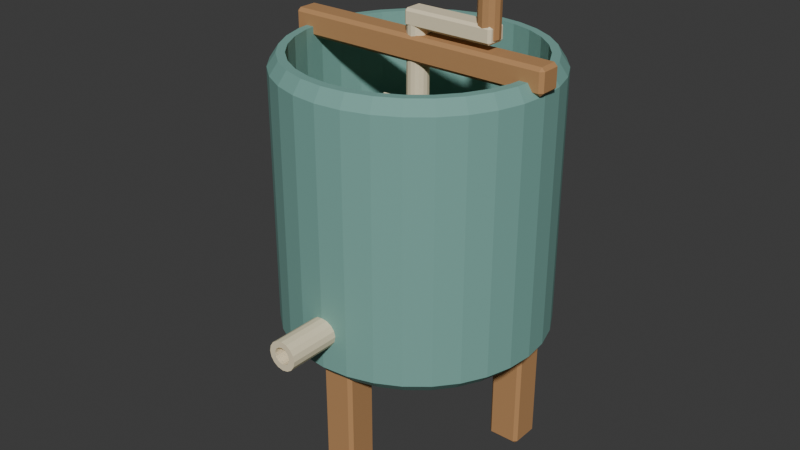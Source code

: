 # Source: source.blend  (saved by Blender 4.3.34; exported with 4.5.12 LTS)
import bpy
from mathutils import Matrix  # noqa: F401  (used for matrix-valued properties, if any)

bpy.ops.wm.read_factory_settings(use_empty=True)
scene = bpy.context.scene
scene.name = 'Scene'

# ---- collections
col_collection = bpy.data.collections.new('Collection'); scene.collection.children.link(col_collection)

# ---- materials (node trees are filled in below, after node groups)
mat_teal = bpy.data.materials.new('teal')
mat_teal.diffuse_color = (0.19, 0.4, 0.35, 1.0)
mat_sand = bpy.data.materials.new('sand')
mat_sand.diffuse_color = (0.86, 0.75, 0.52, 1.0)
mat_honey = bpy.data.materials.new('honey')
mat_honey.diffuse_color = (0.48, 0.255, 0.105, 1.0)

# ---- material node trees
mat_teal.use_nodes = True; mat_teal.node_tree.nodes.clear()
_N = mat_teal.node_tree.nodes; _L = mat_teal.node_tree.links
n0 = _N.new('ShaderNodeBsdfPrincipled'); n0.name = 'Principled BSDF'; n0.location = (10, 300)
n0.inputs[0].default_value = (0.19, 0.4, 0.35, 1.0)
n0.inputs[2].default_value = 0.83
n1 = _N.new('ShaderNodeOutputMaterial'); n1.name = 'Material Output'; n1.location = (300, 300)
_L.new(n0.outputs[0], n1.inputs[0])
n1.is_active_output = True
mat_sand.use_nodes = True; mat_sand.node_tree.nodes.clear()
_N = mat_sand.node_tree.nodes; _L = mat_sand.node_tree.links
n0 = _N.new('ShaderNodeBsdfPrincipled'); n0.name = 'Principled BSDF'; n0.location = (10, 300)
n0.inputs[0].default_value = (0.86, 0.75, 0.52, 1.0)
n0.inputs[2].default_value = 0.83
n1 = _N.new('ShaderNodeOutputMaterial'); n1.name = 'Material Output'; n1.location = (300, 300)
_L.new(n0.outputs[0], n1.inputs[0])
n1.is_active_output = True
mat_honey.use_nodes = True; mat_honey.node_tree.nodes.clear()
_N = mat_honey.node_tree.nodes; _L = mat_honey.node_tree.links
n0 = _N.new('ShaderNodeBsdfPrincipled'); n0.name = 'Principled BSDF'; n0.location = (10, 300)
n0.inputs[0].default_value = (0.48, 0.255, 0.105, 1.0)
n0.inputs[2].default_value = 0.83
n1 = _N.new('ShaderNodeOutputMaterial'); n1.name = 'Material Output'; n1.location = (300, 300)
_L.new(n0.outputs[0], n1.inputs[0])
n1.is_active_output = True

# ---- world
world_world = bpy.data.worlds.new('World'); scene.world = world_world
world_world.use_nodes = True; world_world.node_tree.nodes.clear()
_N = world_world.node_tree.nodes; _L = world_world.node_tree.links
n0 = _N.new('ShaderNodeOutputWorld'); n0.name = 'World Output'; n0.location = (300, 300)
n1 = _N.new('ShaderNodeBackground'); n1.name = 'Background'; n1.location = (10, 300)
n1.inputs[0].default_value = (0.05088, 0.05088, 0.05088, 1.0)
_L.new(n1.outputs[0], n0.inputs[0])
n0.is_active_output = True
world_world.color = (0.05088, 0.05088, 0.05088)
world_world.sun_shadow_jitter_overblur = 0.0

# ---- meshes
me_extractor_drum = bpy.data.meshes.new('Extractor drum')
me_extractor_drum.from_pydata([(0.29, 0.06, 0.3), (0.2844, 0.1166, 0.3), (0.2679, 0.171, 0.3), (0.2411, 0.2211, 0.3), (0.2051, 0.2651, 0.3), (0.1611, 0.3011, 0.3), (0.111, 0.3279, 0.3), (0.05658, 0.3444, 0.3), (1.776e-17, 0.35, 0.3), (-0.05658, 0.3444, 0.3), (-0.111, 0.3279, 0.3), (-0.1611, 0.3011, 0.3), (-0.2051, 0.2651, 0.3), (-0.2411, 0.2211, 0.3), (-0.2679, 0.171, 0.3), (-0.2844, 0.1166, 0.3), (-0.29, 0.06, 0.3), (-0.2844, 0.003424, 0.3), (-0.2679, -0.05098, 0.3), (-0.2411, -0.1011, 0.3), (-0.2051, -0.1451, 0.3), (-0.1611, -0.1811, 0.3), (-0.111, -0.2079, 0.3), (-0.05658, -0.2244, 0.3), (-5.327e-17, -0.23, 0.3), (0.05658, -0.2244, 0.3), (0.111, -0.2079, 0.3), (0.1611, -0.1811, 0.3), (0.2051, -0.1451, 0.3), (0.2411, -0.1011, 0.3), (0.2679, -0.05098, 0.3), (0.2844, 0.003424, 0.3), (0.32, 0.06, 0.33), (0.3139, 0.1224, 0.33), (0.2956, 0.1825, 0.33), (0.2661, 0.2378, 0.33), (0.2263, 0.2863, 0.33), (0.1778, 0.3261, 0.33), (0.1225, 0.3556, 0.33), (0.06243, 0.3739, 0.33), (1.959e-17, 0.38, 0.33), (-0.06243, 0.3739, 0.33), (-0.1225, 0.3556, 0.33), (-0.1778, 0.3261, 0.33), (-0.2263, 0.2863, 0.33), (-0.2661, 0.2378, 0.33), (-0.2956, 0.1825, 0.33), (-0.3139, 0.1224, 0.33), (-0.32, 0.06, 0.33), (-0.3139, -0.002429, 0.33), (-0.2956, -0.06246, 0.33), (-0.2661, -0.1178, 0.33), (-0.2263, -0.1663, 0.33), (-0.1778, -0.2061, 0.33), (-0.1225, -0.2356, 0.33), (-0.06243, -0.2539, 0.33), (-5.878e-17, -0.26, 0.33), (0.06243, -0.2539, 0.33), (0.1225, -0.2356, 0.33), (0.1778, -0.2061, 0.33), (0.2263, -0.1663, 0.33), (0.2661, -0.1178, 0.33), (0.2956, -0.06246, 0.33), (0.3139, -0.002429, 0.33), (0.32, 0.06, 0.94), (0.3139, 0.1224, 0.94), (0.2956, 0.1825, 0.94), (0.2661, 0.2378, 0.94), (0.2263, 0.2863, 0.94), (0.1778, 0.3261, 0.94), (0.1225, 0.3556, 0.94), (0.06243, 0.3739, 0.94), (1.959e-17, 0.38, 0.94), (-0.06243, 0.3739, 0.94), (-0.1225, 0.3556, 0.94), (-0.1778, 0.3261, 0.94), (-0.2263, 0.2863, 0.94), (-0.2661, 0.2378, 0.94), (-0.2956, 0.1825, 0.94), (-0.3139, 0.1224, 0.94), (-0.32, 0.06, 0.94), (-0.3139, -0.002429, 0.94), (-0.2956, -0.06246, 0.94), (-0.2661, -0.1178, 0.94), (-0.2263, -0.1663, 0.94), (-0.1778, -0.2061, 0.94), (-0.1225, -0.2356, 0.94), (-0.06243, -0.2539, 0.94), (-5.878e-17, -0.26, 0.94), (0.06243, -0.2539, 0.94), (0.1225, -0.2356, 0.94), (0.1778, -0.2061, 0.94), (0.2263, -0.1663, 0.94), (0.2661, -0.1178, 0.94), (0.2956, -0.06246, 0.94), (0.3139, -0.002429, 0.94), (0.3, 0.06, 0.97), (0.2942, 0.1185, 0.97), (0.2772, 0.1748, 0.97), (0.2494, 0.2267, 0.97), (0.2121, 0.2721, 0.97), (0.1667, 0.3094, 0.97), (0.1148, 0.3372, 0.97), (0.05853, 0.3542, 0.97), (1.837e-17, 0.36, 0.97), (-0.05853, 0.3542, 0.97), (-0.1148, 0.3372, 0.97), (-0.1667, 0.3094, 0.97), (-0.2121, 0.2721, 0.97), (-0.2494, 0.2267, 0.97), (-0.2772, 0.1748, 0.97), (-0.2942, 0.1185, 0.97), (-0.3, 0.06, 0.97), (-0.2942, 0.001473, 0.97), (-0.2772, -0.05481, 0.97), (-0.2494, -0.1067, 0.97), (-0.2121, -0.1521, 0.97), (-0.1667, -0.1894, 0.97), (-0.1148, -0.2172, 0.97), (-0.05853, -0.2342, 0.97), (-5.511e-17, -0.24, 0.97), (0.05853, -0.2342, 0.97), (0.1148, -0.2172, 0.97), (0.1667, -0.1894, 0.97), (0.2121, -0.1521, 0.97), (0.2494, -0.1067, 0.97), (0.2772, -0.05481, 0.97), (0.2942, 0.001473, 0.97), (0.28, 0.06, 0.97), (0.2746, 0.1146, 0.97), (0.2587, 0.1672, 0.97), (0.2328, 0.2156, 0.97), (0.198, 0.258, 0.97), (0.1556, 0.2928, 0.97), (0.1072, 0.3187, 0.97), (0.05463, 0.3346, 0.97), (1.715e-17, 0.34, 0.97), (-0.05463, 0.3346, 0.97), (-0.1072, 0.3187, 0.97), (-0.1556, 0.2928, 0.97), (-0.198, 0.258, 0.97), (-0.2328, 0.2156, 0.97), (-0.2587, 0.1672, 0.97), (-0.2746, 0.1146, 0.97), (-0.28, 0.06, 0.97), (-0.2746, 0.005375, 0.97), (-0.2587, -0.04715, 0.97), (-0.2328, -0.09556, 0.97), (-0.198, -0.138, 0.97), (-0.1556, -0.1728, 0.97), (-0.1072, -0.1987, 0.97), (-0.05463, -0.2146, 0.97), (-5.144e-17, -0.22, 0.97), (0.05463, -0.2146, 0.97), (0.1072, -0.1987, 0.97), (0.1556, -0.1728, 0.97), (0.198, -0.138, 0.97), (0.2328, -0.09556, 0.97), (0.2587, -0.04715, 0.97), (0.2746, 0.005375, 0.97), (0.28, 0.06, 0.36), (0.2746, 0.1146, 0.36), (0.2587, 0.1672, 0.36), (0.2328, 0.2156, 0.36), (0.198, 0.258, 0.36), (0.1556, 0.2928, 0.36), (0.1072, 0.3187, 0.36), (0.05463, 0.3346, 0.36), (1.715e-17, 0.34, 0.36), (-0.05463, 0.3346, 0.36), (-0.1072, 0.3187, 0.36), (-0.1556, 0.2928, 0.36), (-0.198, 0.258, 0.36), (-0.2328, 0.2156, 0.36), (-0.2587, 0.1672, 0.36), (-0.2746, 0.1146, 0.36), (-0.28, 0.06, 0.36), (-0.2746, 0.005375, 0.36), (-0.2587, -0.04715, 0.36), (-0.2328, -0.09556, 0.36), (-0.198, -0.138, 0.36), (-0.1556, -0.1728, 0.36), (-0.1072, -0.1987, 0.36), (-0.05463, -0.2146, 0.36), (-5.144e-17, -0.22, 0.36), (0.05463, -0.2146, 0.36), (0.1072, -0.1987, 0.36), (0.1556, -0.1728, 0.36), (0.198, -0.138, 0.36), (0.2328, -0.09556, 0.36), (0.2587, -0.04715, 0.36), (0.2746, 0.005375, 0.36), (0.25, 0.06, 0.34), (0.2452, 0.1088, 0.34), (0.231, 0.1557, 0.34), (0.2079, 0.1989, 0.34), (0.1768, 0.2368, 0.34), (0.1389, 0.2679, 0.34), (0.09567, 0.291, 0.34), (0.04877, 0.3052, 0.34), (1.531e-17, 0.31, 0.34), (-0.04877, 0.3052, 0.34), (-0.09567, 0.291, 0.34), (-0.1389, 0.2679, 0.34), (-0.1768, 0.2368, 0.34), (-0.2079, 0.1989, 0.34), (-0.231, 0.1557, 0.34), (-0.2452, 0.1088, 0.34), (-0.25, 0.06, 0.34), (-0.2452, 0.01123, 0.34), (-0.231, -0.03567, 0.34), (-0.2079, -0.07889, 0.34), (-0.1768, -0.1168, 0.34), (-0.1389, -0.1479, 0.34), (-0.09567, -0.171, 0.34), (-0.04877, -0.1852, 0.34), (-4.592e-17, -0.19, 0.34), (0.04877, -0.1852, 0.34), (0.09567, -0.171, 0.34), (0.1389, -0.1479, 0.34), (0.1768, -0.1168, 0.34), (0.2079, -0.07889, 0.34), (0.231, -0.03567, 0.34), (0.2452, 0.01123, 0.34)], [], [(0, 1, 33, 32), (1, 2, 34, 33), (2, 3, 35, 34), (3, 4, 36, 35), (4, 5, 37, 36), (5, 6, 38, 37), (6, 7, 39, 38), (7, 8, 40, 39), (8, 9, 41, 40), (9, 10, 42, 41), (10, 11, 43, 42), (11, 12, 44, 43), (12, 13, 45, 44), (13, 14, 46, 45), (14, 15, 47, 46), (15, 16, 48, 47), (16, 17, 49, 48), (17, 18, 50, 49), (18, 19, 51, 50), (19, 20, 52, 51), (20, 21, 53, 52), (21, 22, 54, 53), (22, 23, 55, 54), (23, 24, 56, 55), (24, 25, 57, 56), (25, 26, 58, 57), (26, 27, 59, 58), (27, 28, 60, 59), (28, 29, 61, 60), (29, 30, 62, 61), (30, 31, 63, 62), (31, 0, 32, 63), (32, 33, 65, 64), (33, 34, 66, 65), (34, 35, 67, 66), (35, 36, 68, 67), (36, 37, 69, 68), (37, 38, 70, 69), (38, 39, 71, 70), (39, 40, 72, 71), (40, 41, 73, 72), (41, 42, 74, 73), (42, 43, 75, 74), (43, 44, 76, 75), (44, 45, 77, 76), (45, 46, 78, 77), (46, 47, 79, 78), (47, 48, 80, 79), (48, 49, 81, 80), (49, 50, 82, 81), (50, 51, 83, 82), (51, 52, 84, 83), (52, 53, 85, 84), (53, 54, 86, 85), (54, 55, 87, 86), (55, 56, 88, 87), (56, 57, 89, 88), (57, 58, 90, 89), (58, 59, 91, 90), (59, 60, 92, 91), (60, 61, 93, 92), (61, 62, 94, 93), (62, 63, 95, 94), (63, 32, 64, 95), (64, 65, 97, 96), (65, 66, 98, 97), (66, 67, 99, 98), (67, 68, 100, 99), (68, 69, 101, 100), (69, 70, 102, 101), (70, 71, 103, 102), (71, 72, 104, 103), (72, 73, 105, 104), (73, 74, 106, 105), (74, 75, 107, 106), (75, 76, 108, 107), (76, 77, 109, 108), (77, 78, 110, 109), (78, 79, 111, 110), (79, 80, 112, 111), (80, 81, 113, 112), (81, 82, 114, 113), (82, 83, 115, 114), (83, 84, 116, 115), (84, 85, 117, 116), (85, 86, 118, 117), (86, 87, 119, 118), (87, 88, 120, 119), (88, 89, 121, 120), (89, 90, 122, 121), (90, 91, 123, 122), (91, 92, 124, 123), (92, 93, 125, 124), (93, 94, 126, 125), (94, 95, 127, 126), (95, 64, 96, 127), (96, 97, 129, 128), (97, 98, 130, 129), (98, 99, 131, 130), (99, 100, 132, 131), (100, 101, 133, 132), (101, 102, 134, 133), (102, 103, 135, 134), (103, 104, 136, 135), (104, 105, 137, 136), (105, 106, 138, 137), (106, 107, 139, 138), (107, 108, 140, 139), (108, 109, 141, 140), (109, 110, 142, 141), (110, 111, 143, 142), (111, 112, 144, 143), (112, 113, 145, 144), (113, 114, 146, 145), (114, 115, 147, 146), (115, 116, 148, 147), (116, 117, 149, 148), (117, 118, 150, 149), (118, 119, 151, 150), (119, 120, 152, 151), (120, 121, 153, 152), (121, 122, 154, 153), (122, 123, 155, 154), (123, 124, 156, 155), (124, 125, 157, 156), (125, 126, 158, 157), (126, 127, 159, 158), (127, 96, 128, 159), (128, 129, 161, 160), (129, 130, 162, 161), (130, 131, 163, 162), (131, 132, 164, 163), (132, 133, 165, 164), (133, 134, 166, 165), (134, 135, 167, 166), (135, 136, 168, 167), (136, 137, 169, 168), (137, 138, 170, 169), (138, 139, 171, 170), (139, 140, 172, 171), (140, 141, 173, 172), (141, 142, 174, 173), (142, 143, 175, 174), (143, 144, 176, 175), (144, 145, 177, 176), (145, 146, 178, 177), (146, 147, 179, 178), (147, 148, 180, 179), (148, 149, 181, 180), (149, 150, 182, 181), (150, 151, 183, 182), (151, 152, 184, 183), (152, 153, 185, 184), (153, 154, 186, 185), (154, 155, 187, 186), (155, 156, 188, 187), (156, 157, 189, 188), (157, 158, 190, 189), (158, 159, 191, 190), (159, 128, 160, 191), (160, 161, 193, 192), (161, 162, 194, 193), (162, 163, 195, 194), (163, 164, 196, 195), (164, 165, 197, 196), (165, 166, 198, 197), (166, 167, 199, 198), (167, 168, 200, 199), (168, 169, 201, 200), (169, 170, 202, 201), (170, 171, 203, 202), (171, 172, 204, 203), (172, 173, 205, 204), (173, 174, 206, 205), (174, 175, 207, 206), (175, 176, 208, 207), (176, 177, 209, 208), (177, 178, 210, 209), (178, 179, 211, 210), (179, 180, 212, 211), (180, 181, 213, 212), (181, 182, 214, 213), (182, 183, 215, 214), (183, 184, 216, 215), (184, 185, 217, 216), (185, 186, 218, 217), (186, 187, 219, 218), (187, 188, 220, 219), (188, 189, 221, 220), (189, 190, 222, 221), (190, 191, 223, 222), (191, 160, 192, 223), (31, 30, 29, 28, 27, 26, 25, 24, 23, 22, 21, 20, 19, 18, 17, 16, 15, 14, 13, 12, 11, 10, 9, 8, 7, 6, 5, 4, 3, 2, 1, 0), (192, 193, 194, 195, 196, 197, 198, 199, 200, 201, 202, 203, 204, 205, 206, 207, 208, 209, 210, 211, 212, 213, 214, 215, 216, 217, 218, 219, 220, 221, 222, 223)])
me_extractor_drum.materials.append(mat_teal)
me_extractor_drum.update()
me_extractor_center_shaft = bpy.data.meshes.new('Extractor center shaft')
me_extractor_center_shaft.from_pydata([(0.0, 0.085, 0.33), (-0.009567, 0.0831, 0.33), (-0.01768, 0.07768, 0.33), (-0.0231, 0.06957, 0.33), (-0.025, 0.06, 0.33), (-0.0231, 0.05043, 0.33), (-0.01768, 0.04232, 0.33), (-0.009567, 0.0369, 0.33), (-3.062e-18, 0.035, 0.33), (0.009567, 0.0369, 0.33), (0.01768, 0.04232, 0.33), (0.0231, 0.05043, 0.33), (0.025, 0.06, 0.33), (0.0231, 0.06957, 0.33), (0.01768, 0.07768, 0.33), (0.009567, 0.0831, 0.33), (0.0, 0.085, 1.04), (-0.009567, 0.0831, 1.04), (-0.01768, 0.07768, 1.04), (-0.0231, 0.06957, 1.04), (-0.025, 0.06, 1.04), (-0.0231, 0.05043, 1.04), (-0.01768, 0.04232, 1.04), (-0.009567, 0.0369, 1.04), (-3.062e-18, 0.035, 1.04), (0.009567, 0.0369, 1.04), (0.01768, 0.04232, 1.04), (0.0231, 0.05043, 1.04), (0.025, 0.06, 1.04), (0.0231, 0.06957, 1.04), (0.01768, 0.07768, 1.04), (0.009567, 0.0831, 1.04)], [], [(0, 1, 17, 16), (1, 2, 18, 17), (2, 3, 19, 18), (3, 4, 20, 19), (4, 5, 21, 20), (5, 6, 22, 21), (6, 7, 23, 22), (7, 8, 24, 23), (8, 9, 25, 24), (9, 10, 26, 25), (10, 11, 27, 26), (11, 12, 28, 27), (12, 13, 29, 28), (13, 14, 30, 29), (14, 15, 31, 30), (15, 0, 16, 31), (15, 14, 13, 12, 11, 10, 9, 8, 7, 6, 5, 4, 3, 2, 1, 0), (16, 17, 18, 19, 20, 21, 22, 23, 24, 25, 26, 27, 28, 29, 30, 31)])
me_extractor_center_shaft.materials.append(mat_sand)
me_extractor_center_shaft.update()
me_hand_crank_grip = bpy.data.meshes.new('Hand crank grip')
me_hand_crank_grip.from_pydata([(0.18, 0.085, 1.03), (0.1675, 0.08165, 1.03), (0.1583, 0.0725, 1.03), (0.155, 0.06, 1.03), (0.1583, 0.0475, 1.03), (0.1675, 0.03835, 1.03), (0.18, 0.035, 1.03), (0.1925, 0.03835, 1.03), (0.2017, 0.0475, 1.03), (0.205, 0.06, 1.03), (0.2017, 0.0725, 1.03), (0.1925, 0.08165, 1.03), (0.18, 0.085, 1.15), (0.1675, 0.08165, 1.15), (0.1583, 0.0725, 1.15), (0.155, 0.06, 1.15), (0.1583, 0.0475, 1.15), (0.1675, 0.03835, 1.15), (0.18, 0.035, 1.15), (0.1925, 0.03835, 1.15), (0.2017, 0.0475, 1.15), (0.205, 0.06, 1.15), (0.2017, 0.0725, 1.15), (0.1925, 0.08165, 1.15)], [], [(0, 1, 13, 12), (1, 2, 14, 13), (2, 3, 15, 14), (3, 4, 16, 15), (4, 5, 17, 16), (5, 6, 18, 17), (6, 7, 19, 18), (7, 8, 20, 19), (8, 9, 21, 20), (9, 10, 22, 21), (10, 11, 23, 22), (11, 0, 12, 23), (11, 10, 9, 8, 7, 6, 5, 4, 3, 2, 1, 0), (12, 13, 14, 15, 16, 17, 18, 19, 20, 21, 22, 23)])
me_hand_crank_grip.materials.append(mat_honey)
me_hand_crank_grip.update()
me_basket_crossbar = bpy.data.meshes.new('Basket crossbar')
me_basket_crossbar.from_pydata([(0.0, -0.07, 0.442), (-0.01273, -0.07, 0.4473), (-0.018, -0.07, 0.46), (-0.01273, -0.07, 0.4727), (-2.204e-18, -0.07, 0.478), (0.01273, -0.07, 0.4727), (0.018, -0.07, 0.46), (0.01273, -0.07, 0.4473), (0.0, 0.19, 0.442), (-0.01273, 0.19, 0.4473), (-0.018, 0.19, 0.46), (-0.01273, 0.19, 0.4727), (-2.204e-18, 0.19, 0.478), (0.01273, 0.19, 0.4727), (0.018, 0.19, 0.46), (0.01273, 0.19, 0.4473)], [], [(0, 1, 9, 8), (1, 2, 10, 9), (2, 3, 11, 10), (3, 4, 12, 11), (4, 5, 13, 12), (5, 6, 14, 13), (6, 7, 15, 14), (7, 0, 8, 15), (7, 6, 5, 4, 3, 2, 1, 0), (8, 9, 10, 11, 12, 13, 14, 15)])
me_basket_crossbar.materials.append(mat_sand)
me_basket_crossbar.update()
me_basket_rail = bpy.data.meshes.new('Basket rail')
me_basket_rail.from_pydata([(-0.19, -0.05, 0.476), (-0.19, -0.06131, 0.4713), (-0.19, -0.066, 0.46), (-0.19, -0.06131, 0.4487), (-0.19, -0.05, 0.444), (-0.19, -0.03869, 0.4487), (-0.19, -0.034, 0.46), (-0.19, -0.03869, 0.4713), (0.19, -0.05, 0.476), (0.19, -0.06131, 0.4713), (0.19, -0.066, 0.46), (0.19, -0.06131, 0.4487), (0.19, -0.05, 0.444), (0.19, -0.03869, 0.4487), (0.19, -0.034, 0.46), (0.19, -0.03869, 0.4713)], [], [(0, 1, 9, 8), (1, 2, 10, 9), (2, 3, 11, 10), (3, 4, 12, 11), (4, 5, 13, 12), (5, 6, 14, 13), (6, 7, 15, 14), (7, 0, 8, 15), (7, 6, 5, 4, 3, 2, 1, 0), (8, 9, 10, 11, 12, 13, 14, 15)])
me_basket_rail.materials.append(mat_sand)
me_basket_rail.update()
me_basket_rail_001 = bpy.data.meshes.new('Basket rail.001')
me_basket_rail_001.from_pydata([(-0.19, 0.17, 0.476), (-0.19, 0.1587, 0.4713), (-0.19, 0.154, 0.46), (-0.19, 0.1587, 0.4487), (-0.19, 0.17, 0.444), (-0.19, 0.1813, 0.4487), (-0.19, 0.186, 0.46), (-0.19, 0.1813, 0.4713), (0.19, 0.17, 0.476), (0.19, 0.1587, 0.4713), (0.19, 0.154, 0.46), (0.19, 0.1587, 0.4487), (0.19, 0.17, 0.444), (0.19, 0.1813, 0.4487), (0.19, 0.186, 0.46), (0.19, 0.1813, 0.4713)], [], [(0, 1, 9, 8), (1, 2, 10, 9), (2, 3, 11, 10), (3, 4, 12, 11), (4, 5, 13, 12), (5, 6, 14, 13), (6, 7, 15, 14), (7, 0, 8, 15), (7, 6, 5, 4, 3, 2, 1, 0), (8, 9, 10, 11, 12, 13, 14, 15)])
me_basket_rail_001.materials.append(mat_sand)
me_basket_rail_001.update()
me_basket_crossbar_001 = bpy.data.meshes.new('Basket crossbar.001')
me_basket_crossbar_001.from_pydata([(0.0, -0.07, 0.762), (-0.01273, -0.07, 0.7673), (-0.018, -0.07, 0.78), (-0.01273, -0.07, 0.7927), (-2.204e-18, -0.07, 0.798), (0.01273, -0.07, 0.7927), (0.018, -0.07, 0.78), (0.01273, -0.07, 0.7673), (0.0, 0.19, 0.762), (-0.01273, 0.19, 0.7673), (-0.018, 0.19, 0.78), (-0.01273, 0.19, 0.7927), (-2.204e-18, 0.19, 0.798), (0.01273, 0.19, 0.7927), (0.018, 0.19, 0.78), (0.01273, 0.19, 0.7673)], [], [(0, 1, 9, 8), (1, 2, 10, 9), (2, 3, 11, 10), (3, 4, 12, 11), (4, 5, 13, 12), (5, 6, 14, 13), (6, 7, 15, 14), (7, 0, 8, 15), (7, 6, 5, 4, 3, 2, 1, 0), (8, 9, 10, 11, 12, 13, 14, 15)])
me_basket_crossbar_001.materials.append(mat_sand)
me_basket_crossbar_001.update()
me_basket_rail_002 = bpy.data.meshes.new('Basket rail.002')
me_basket_rail_002.from_pydata([(-0.19, -0.05, 0.796), (-0.19, -0.06131, 0.7913), (-0.19, -0.066, 0.78), (-0.19, -0.06131, 0.7687), (-0.19, -0.05, 0.764), (-0.19, -0.03869, 0.7687), (-0.19, -0.034, 0.78), (-0.19, -0.03869, 0.7913), (0.19, -0.05, 0.796), (0.19, -0.06131, 0.7913), (0.19, -0.066, 0.78), (0.19, -0.06131, 0.7687), (0.19, -0.05, 0.764), (0.19, -0.03869, 0.7687), (0.19, -0.034, 0.78), (0.19, -0.03869, 0.7913)], [], [(0, 1, 9, 8), (1, 2, 10, 9), (2, 3, 11, 10), (3, 4, 12, 11), (4, 5, 13, 12), (5, 6, 14, 13), (6, 7, 15, 14), (7, 0, 8, 15), (7, 6, 5, 4, 3, 2, 1, 0), (8, 9, 10, 11, 12, 13, 14, 15)])
me_basket_rail_002.materials.append(mat_sand)
me_basket_rail_002.update()
me_basket_rail_003 = bpy.data.meshes.new('Basket rail.003')
me_basket_rail_003.from_pydata([(-0.19, 0.17, 0.796), (-0.19, 0.1587, 0.7913), (-0.19, 0.154, 0.78), (-0.19, 0.1587, 0.7687), (-0.19, 0.17, 0.764), (-0.19, 0.1813, 0.7687), (-0.19, 0.186, 0.78), (-0.19, 0.1813, 0.7913), (0.19, 0.17, 0.796), (0.19, 0.1587, 0.7913), (0.19, 0.154, 0.78), (0.19, 0.1587, 0.7687), (0.19, 0.17, 0.764), (0.19, 0.1813, 0.7687), (0.19, 0.186, 0.78), (0.19, 0.1813, 0.7913)], [], [(0, 1, 9, 8), (1, 2, 10, 9), (2, 3, 11, 10), (3, 4, 12, 11), (4, 5, 13, 12), (5, 6, 14, 13), (6, 7, 15, 14), (7, 0, 8, 15), (7, 6, 5, 4, 3, 2, 1, 0), (8, 9, 10, 11, 12, 13, 14, 15)])
me_basket_rail_003.materials.append(mat_sand)
me_basket_rail_003.update()
me_basket_upright = bpy.data.meshes.new('Basket upright')
me_basket_upright.from_pydata([(-0.18, -0.038, 0.455), (-0.1885, -0.04151, 0.455), (-0.192, -0.05, 0.455), (-0.1885, -0.05849, 0.455), (-0.18, -0.062, 0.455), (-0.1715, -0.05849, 0.455), (-0.168, -0.05, 0.455), (-0.1715, -0.04151, 0.455), (-0.18, -0.038, 0.785), (-0.1885, -0.04151, 0.785), (-0.192, -0.05, 0.785), (-0.1885, -0.05849, 0.785), (-0.18, -0.062, 0.785), (-0.1715, -0.05849, 0.785), (-0.168, -0.05, 0.785), (-0.1715, -0.04151, 0.785)], [], [(0, 1, 9, 8), (1, 2, 10, 9), (2, 3, 11, 10), (3, 4, 12, 11), (4, 5, 13, 12), (5, 6, 14, 13), (6, 7, 15, 14), (7, 0, 8, 15), (7, 6, 5, 4, 3, 2, 1, 0), (8, 9, 10, 11, 12, 13, 14, 15)])
me_basket_upright.materials.append(mat_honey)
me_basket_upright.update()
me_basket_upright_001 = bpy.data.meshes.new('Basket upright.001')
me_basket_upright_001.from_pydata([(-0.18, 0.182, 0.455), (-0.1885, 0.1785, 0.455), (-0.192, 0.17, 0.455), (-0.1885, 0.1615, 0.455), (-0.18, 0.158, 0.455), (-0.1715, 0.1615, 0.455), (-0.168, 0.17, 0.455), (-0.1715, 0.1785, 0.455), (-0.18, 0.182, 0.785), (-0.1885, 0.1785, 0.785), (-0.192, 0.17, 0.785), (-0.1885, 0.1615, 0.785), (-0.18, 0.158, 0.785), (-0.1715, 0.1615, 0.785), (-0.168, 0.17, 0.785), (-0.1715, 0.1785, 0.785)], [], [(0, 1, 9, 8), (1, 2, 10, 9), (2, 3, 11, 10), (3, 4, 12, 11), (4, 5, 13, 12), (5, 6, 14, 13), (6, 7, 15, 14), (7, 0, 8, 15), (7, 6, 5, 4, 3, 2, 1, 0), (8, 9, 10, 11, 12, 13, 14, 15)])
me_basket_upright_001.materials.append(mat_honey)
me_basket_upright_001.update()
me_basket_upright_002 = bpy.data.meshes.new('Basket upright.002')
me_basket_upright_002.from_pydata([(0.18, -0.038, 0.455), (0.1715, -0.04151, 0.455), (0.168, -0.05, 0.455), (0.1715, -0.05849, 0.455), (0.18, -0.062, 0.455), (0.1885, -0.05849, 0.455), (0.192, -0.05, 0.455), (0.1885, -0.04151, 0.455), (0.18, -0.038, 0.785), (0.1715, -0.04151, 0.785), (0.168, -0.05, 0.785), (0.1715, -0.05849, 0.785), (0.18, -0.062, 0.785), (0.1885, -0.05849, 0.785), (0.192, -0.05, 0.785), (0.1885, -0.04151, 0.785)], [], [(0, 1, 9, 8), (1, 2, 10, 9), (2, 3, 11, 10), (3, 4, 12, 11), (4, 5, 13, 12), (5, 6, 14, 13), (6, 7, 15, 14), (7, 0, 8, 15), (7, 6, 5, 4, 3, 2, 1, 0), (8, 9, 10, 11, 12, 13, 14, 15)])
me_basket_upright_002.materials.append(mat_honey)
me_basket_upright_002.update()
me_basket_upright_003 = bpy.data.meshes.new('Basket upright.003')
me_basket_upright_003.from_pydata([(0.18, 0.182, 0.455), (0.1715, 0.1785, 0.455), (0.168, 0.17, 0.455), (0.1715, 0.1615, 0.455), (0.18, 0.158, 0.455), (0.1885, 0.1615, 0.455), (0.192, 0.17, 0.455), (0.1885, 0.1785, 0.455), (0.18, 0.182, 0.785), (0.1715, 0.1785, 0.785), (0.168, 0.17, 0.785), (0.1715, 0.1615, 0.785), (0.18, 0.158, 0.785), (0.1885, 0.1615, 0.785), (0.192, 0.17, 0.785), (0.1885, 0.1785, 0.785)], [], [(0, 1, 9, 8), (1, 2, 10, 9), (2, 3, 11, 10), (3, 4, 12, 11), (4, 5, 13, 12), (5, 6, 14, 13), (6, 7, 15, 14), (7, 0, 8, 15), (7, 6, 5, 4, 3, 2, 1, 0), (8, 9, 10, 11, 12, 13, 14, 15)])
me_basket_upright_003.materials.append(mat_honey)
me_basket_upright_003.update()
me_open_honey_outlet = bpy.data.meshes.new('Open honey outlet')
me_open_honey_outlet.from_pydata([(0.035, -0.38, 0.42), (0.03234, -0.38, 0.4066), (0.02475, -0.38, 0.3953), (0.01339, -0.38, 0.3877), (2.143e-18, -0.38, 0.385), (-0.01339, -0.38, 0.3877), (-0.02475, -0.38, 0.3953), (-0.03234, -0.38, 0.4066), (-0.035, -0.38, 0.42), (-0.03234, -0.38, 0.4334), (-0.02475, -0.38, 0.4447), (-0.01339, -0.38, 0.4523), (-6.429e-18, -0.38, 0.455), (0.01339, -0.38, 0.4523), (0.02475, -0.38, 0.4447), (0.03234, -0.38, 0.4334), (0.035, -0.22, 0.42), (0.03234, -0.22, 0.4066), (0.02475, -0.22, 0.3953), (0.01339, -0.22, 0.3877), (2.143e-18, -0.22, 0.385), (-0.01339, -0.22, 0.3877), (-0.02475, -0.22, 0.3953), (-0.03234, -0.22, 0.4066), (-0.035, -0.22, 0.42), (-0.03234, -0.22, 0.4334), (-0.02475, -0.22, 0.4447), (-0.01339, -0.22, 0.4523), (-6.429e-18, -0.22, 0.455), (0.01339, -0.22, 0.4523), (0.02475, -0.22, 0.4447), (0.03234, -0.22, 0.4334), (0.02, -0.22, 0.42), (0.01848, -0.22, 0.4123), (0.01414, -0.22, 0.4059), (0.007654, -0.22, 0.4015), (1.225e-18, -0.22, 0.4), (-0.007654, -0.22, 0.4015), (-0.01414, -0.22, 0.4059), (-0.01848, -0.22, 0.4123), (-0.02, -0.22, 0.42), (-0.01848, -0.22, 0.4277), (-0.01414, -0.22, 0.4341), (-0.007654, -0.22, 0.4385), (-3.674e-18, -0.22, 0.44), (0.007654, -0.22, 0.4385), (0.01414, -0.22, 0.4341), (0.01848, -0.22, 0.4277), (0.02, -0.38, 0.42), (0.01848, -0.38, 0.4123), (0.01414, -0.38, 0.4059), (0.007654, -0.38, 0.4015), (1.225e-18, -0.38, 0.4), (-0.007654, -0.38, 0.4015), (-0.01414, -0.38, 0.4059), (-0.01848, -0.38, 0.4123), (-0.02, -0.38, 0.42), (-0.01848, -0.38, 0.4277), (-0.01414, -0.38, 0.4341), (-0.007654, -0.38, 0.4385), (-3.674e-18, -0.38, 0.44), (0.007654, -0.38, 0.4385), (0.01414, -0.38, 0.4341), (0.01848, -0.38, 0.4277)], [], [(0, 1, 17, 16), (1, 2, 18, 17), (2, 3, 19, 18), (3, 4, 20, 19), (4, 5, 21, 20), (5, 6, 22, 21), (6, 7, 23, 22), (7, 8, 24, 23), (8, 9, 25, 24), (9, 10, 26, 25), (10, 11, 27, 26), (11, 12, 28, 27), (12, 13, 29, 28), (13, 14, 30, 29), (14, 15, 31, 30), (15, 0, 16, 31), (16, 17, 33, 32), (17, 18, 34, 33), (18, 19, 35, 34), (19, 20, 36, 35), (20, 21, 37, 36), (21, 22, 38, 37), (22, 23, 39, 38), (23, 24, 40, 39), (24, 25, 41, 40), (25, 26, 42, 41), (26, 27, 43, 42), (27, 28, 44, 43), (28, 29, 45, 44), (29, 30, 46, 45), (30, 31, 47, 46), (31, 16, 32, 47), (32, 33, 49, 48), (33, 34, 50, 49), (34, 35, 51, 50), (35, 36, 52, 51), (36, 37, 53, 52), (37, 38, 54, 53), (38, 39, 55, 54), (39, 40, 56, 55), (40, 41, 57, 56), (41, 42, 58, 57), (42, 43, 59, 58), (43, 44, 60, 59), (44, 45, 61, 60), (45, 46, 62, 61), (46, 47, 63, 62), (47, 32, 48, 63), (48, 49, 1, 0), (49, 50, 2, 1), (50, 51, 3, 2), (51, 52, 4, 3), (52, 53, 5, 4), (53, 54, 6, 5), (54, 55, 7, 6), (55, 56, 8, 7), (56, 57, 9, 8), (57, 58, 10, 9), (58, 59, 11, 10), (59, 60, 12, 11), (60, 61, 13, 12), (61, 62, 14, 13), (62, 63, 15, 14), (63, 48, 0, 15)])
me_open_honey_outlet.materials.append(mat_sand)
me_open_honey_outlet.update()
me_cube_001 = bpy.data.meshes.new('Cube.001')
me_cube_001.from_pydata([(-0.032, -0.212, 0.0), (-0.032, -0.22, 0.008), (-0.04, -0.212, 0.008), (-0.032, -0.22, 0.326), (-0.032, -0.212, 0.334), (-0.04, -0.212, 0.326), (-0.032, -0.148, 0.0), (-0.04, -0.148, 0.008), (-0.032, -0.14, 0.008), (-0.032, -0.148, 0.334), (-0.032, -0.14, 0.326), (-0.04, -0.148, 0.326), (0.032, -0.212, 0.0), (0.04, -0.212, 0.008), (0.032, -0.22, 0.008), (0.032, -0.212, 0.334), (0.032, -0.22, 0.326), (0.04, -0.212, 0.326), (0.032, -0.148, 0.0), (0.032, -0.14, 0.008), (0.04, -0.148, 0.008), (0.032, -0.148, 0.334), (0.04, -0.148, 0.326), (0.032, -0.14, 0.326)], [], [(14, 16, 3, 1), (20, 22, 17, 13), (21, 9, 4, 15), (2, 5, 11, 7), (8, 10, 23, 19), (0, 1, 2), (3, 4, 5), (6, 7, 8), (9, 10, 11), (12, 13, 14), (15, 16, 17), (18, 19, 20), (21, 22, 23), (6, 0, 2, 7), (1, 3, 5, 2), (4, 9, 11, 5), (10, 8, 7, 11), (18, 6, 8, 19), (9, 21, 23, 10), (22, 20, 19, 23), (12, 18, 20, 13), (21, 15, 17, 22), (16, 14, 13, 17), (0, 12, 14, 1), (15, 4, 3, 16), (6, 18, 12, 0)])
_uv = me_cube_001.uv_layers.new(name='UVMap')
_uv.uv.foreach_set('vector', [0.381, 0.775, 0.619, 0.775, 0.619, 0.975, 0.381, 0.975, 0.381, 0.525, 0.619, 0.525, 0.619, 0.725, 0.381, 0.725, 0.65, 0.525, 0.85, 0.525, 0.85, 0.725, 0.65, 0.725, 0.381, 0.025, 0.619, 0.025, 0.619, 0.225, 0.381, 0.225, 0.381, 0.275, 0.619, 0.275, 0.619, 0.475, 0.381, 0.475, 0.15, 0.725, 0.15, 0.75, 0.125, 0.725, 0.619, 0.975, 0.625, 0.975, 0.619, 1.0, 0.15, 0.525, 0.125, 0.525, 0.15, 0.5, 0.625, 0.275, 0.619, 0.275, 0.619, 0.25, 0.35, 0.725, 0.375, 0.725, 0.35, 0.75, 0.625, 0.775, 0.619, 0.775, 0.619, 0.75, 0.35, 0.525, 0.35, 0.5, 0.375, 0.525, 0.625, 0.525, 0.619, 0.525, 0.619, 0.5, 0.15, 0.525, 0.15, 0.725, 0.125, 0.725, 0.125, 0.525, 0.381, 0.0, 0.619, 0.0, 0.619, 0.025, 0.381, 0.025, 0.625, 0.025, 0.625, 0.225, 0.619, 0.225, 0.619, 0.025, 0.619, 0.275, 0.381, 0.275, 0.381, 0.225, 0.619, 0.225, 0.35, 0.525, 0.15, 0.525, 0.15, 0.5, 0.35, 0.5, 0.625, 0.275, 0.625, 0.475, 0.619, 0.475, 0.619, 0.275, 0.619, 0.525, 0.381, 0.525, 0.381, 0.475, 0.619, 0.475, 0.35, 0.725, 0.35, 0.525, 0.381, 0.525, 0.381, 0.725, 0.65, 0.525, 0.65, 0.725, 0.619, 0.725, 0.619, 0.525, 0.619, 0.775, 0.381, 0.775, 0.381, 0.725, 0.619, 0.725, 0.15, 0.725, 0.35, 0.725, 0.35, 0.75, 0.15, 0.75, 0.625, 0.775, 0.625, 0.975, 0.619, 0.975, 0.619, 0.775, 0.15, 0.525, 0.35, 0.525, 0.35, 0.725, 0.15, 0.725])
me_cube_001.materials.append(mat_honey)
me_cube_001.update()
me_cube_002 = bpy.data.meshes.new('Cube.002')
me_cube_002.from_pydata([(0.1758, 0.148, 0.0), (0.1758, 0.14, 0.008), (0.1678, 0.148, 0.008), (0.1758, 0.14, 0.326), (0.1758, 0.148, 0.334), (0.1678, 0.148, 0.326), (0.1758, 0.212, 0.0), (0.1678, 0.212, 0.008), (0.1758, 0.22, 0.008), (0.1758, 0.212, 0.334), (0.1758, 0.22, 0.326), (0.1678, 0.212, 0.326), (0.2398, 0.148, 0.0), (0.2478, 0.148, 0.008), (0.2398, 0.14, 0.008), (0.2398, 0.148, 0.334), (0.2398, 0.14, 0.326), (0.2478, 0.148, 0.326), (0.2398, 0.212, 0.0), (0.2398, 0.22, 0.008), (0.2478, 0.212, 0.008), (0.2398, 0.212, 0.334), (0.2478, 0.212, 0.326), (0.2398, 0.22, 0.326)], [], [(14, 16, 3, 1), (20, 22, 17, 13), (21, 9, 4, 15), (2, 5, 11, 7), (8, 10, 23, 19), (0, 1, 2), (3, 4, 5), (6, 7, 8), (9, 10, 11), (12, 13, 14), (15, 16, 17), (18, 19, 20), (21, 22, 23), (6, 0, 2, 7), (1, 3, 5, 2), (4, 9, 11, 5), (10, 8, 7, 11), (18, 6, 8, 19), (9, 21, 23, 10), (22, 20, 19, 23), (12, 18, 20, 13), (21, 15, 17, 22), (16, 14, 13, 17), (0, 12, 14, 1), (15, 4, 3, 16), (6, 18, 12, 0)])
_uv = me_cube_002.uv_layers.new(name='UVMap')
_uv.uv.foreach_set('vector', [0.381, 0.775, 0.619, 0.775, 0.619, 0.975, 0.381, 0.975, 0.381, 0.525, 0.619, 0.525, 0.619, 0.725, 0.381, 0.725, 0.65, 0.525, 0.85, 0.525, 0.85, 0.725, 0.65, 0.725, 0.381, 0.025, 0.619, 0.025, 0.619, 0.225, 0.381, 0.225, 0.381, 0.275, 0.619, 0.275, 0.619, 0.475, 0.381, 0.475, 0.15, 0.725, 0.15, 0.75, 0.125, 0.725, 0.619, 0.975, 0.625, 0.975, 0.619, 1.0, 0.15, 0.525, 0.125, 0.525, 0.15, 0.5, 0.625, 0.275, 0.619, 0.275, 0.619, 0.25, 0.35, 0.725, 0.375, 0.725, 0.35, 0.75, 0.625, 0.775, 0.619, 0.775, 0.619, 0.75, 0.35, 0.525, 0.35, 0.5, 0.375, 0.525, 0.625, 0.525, 0.619, 0.525, 0.619, 0.5, 0.15, 0.525, 0.15, 0.725, 0.125, 0.725, 0.125, 0.525, 0.381, 0.0, 0.619, 0.0, 0.619, 0.025, 0.381, 0.025, 0.625, 0.025, 0.625, 0.225, 0.619, 0.225, 0.619, 0.025, 0.619, 0.275, 0.381, 0.275, 0.381, 0.225, 0.619, 0.225, 0.35, 0.525, 0.15, 0.525, 0.15, 0.5, 0.35, 0.5, 0.625, 0.275, 0.625, 0.475, 0.619, 0.475, 0.619, 0.275, 0.619, 0.525, 0.381, 0.525, 0.381, 0.475, 0.619, 0.475, 0.35, 0.725, 0.35, 0.525, 0.381, 0.525, 0.381, 0.725, 0.65, 0.525, 0.65, 0.725, 0.619, 0.725, 0.619, 0.525, 0.619, 0.775, 0.381, 0.775, 0.381, 0.725, 0.619, 0.725, 0.15, 0.725, 0.35, 0.725, 0.35, 0.75, 0.15, 0.75, 0.625, 0.775, 0.625, 0.975, 0.619, 0.975, 0.619, 0.775, 0.15, 0.525, 0.35, 0.525, 0.35, 0.725, 0.15, 0.725])
me_cube_002.materials.append(mat_honey)
me_cube_002.update()
me_cube_003 = bpy.data.meshes.new('Cube.003')
me_cube_003.from_pydata([(-0.2398, 0.148, 0.0), (-0.2398, 0.14, 0.008), (-0.2478, 0.148, 0.008), (-0.2398, 0.14, 0.326), (-0.2398, 0.148, 0.334), (-0.2478, 0.148, 0.326), (-0.2398, 0.212, 0.0), (-0.2478, 0.212, 0.008), (-0.2398, 0.22, 0.008), (-0.2398, 0.212, 0.334), (-0.2398, 0.22, 0.326), (-0.2478, 0.212, 0.326), (-0.1758, 0.148, 0.0), (-0.1678, 0.148, 0.008), (-0.1758, 0.14, 0.008), (-0.1758, 0.148, 0.334), (-0.1758, 0.14, 0.326), (-0.1678, 0.148, 0.326), (-0.1758, 0.212, 0.0), (-0.1758, 0.22, 0.008), (-0.1678, 0.212, 0.008), (-0.1758, 0.212, 0.334), (-0.1678, 0.212, 0.326), (-0.1758, 0.22, 0.326)], [], [(14, 16, 3, 1), (20, 22, 17, 13), (21, 9, 4, 15), (2, 5, 11, 7), (8, 10, 23, 19), (0, 1, 2), (3, 4, 5), (6, 7, 8), (9, 10, 11), (12, 13, 14), (15, 16, 17), (18, 19, 20), (21, 22, 23), (6, 0, 2, 7), (1, 3, 5, 2), (4, 9, 11, 5), (10, 8, 7, 11), (18, 6, 8, 19), (9, 21, 23, 10), (22, 20, 19, 23), (12, 18, 20, 13), (21, 15, 17, 22), (16, 14, 13, 17), (0, 12, 14, 1), (15, 4, 3, 16), (6, 18, 12, 0)])
_uv = me_cube_003.uv_layers.new(name='UVMap')
_uv.uv.foreach_set('vector', [0.381, 0.775, 0.619, 0.775, 0.619, 0.975, 0.381, 0.975, 0.381, 0.525, 0.619, 0.525, 0.619, 0.725, 0.381, 0.725, 0.65, 0.525, 0.85, 0.525, 0.85, 0.725, 0.65, 0.725, 0.381, 0.025, 0.619, 0.025, 0.619, 0.225, 0.381, 0.225, 0.381, 0.275, 0.619, 0.275, 0.619, 0.475, 0.381, 0.475, 0.15, 0.725, 0.15, 0.75, 0.125, 0.725, 0.619, 0.975, 0.625, 0.975, 0.619, 1.0, 0.15, 0.525, 0.125, 0.525, 0.15, 0.5, 0.625, 0.275, 0.619, 0.275, 0.619, 0.25, 0.35, 0.725, 0.375, 0.725, 0.35, 0.75, 0.625, 0.775, 0.619, 0.775, 0.619, 0.75, 0.35, 0.525, 0.35, 0.5, 0.375, 0.525, 0.625, 0.525, 0.619, 0.525, 0.619, 0.5, 0.15, 0.525, 0.15, 0.725, 0.125, 0.725, 0.125, 0.525, 0.381, 0.0, 0.619, 0.0, 0.619, 0.025, 0.381, 0.025, 0.625, 0.025, 0.625, 0.225, 0.619, 0.225, 0.619, 0.025, 0.619, 0.275, 0.381, 0.275, 0.381, 0.225, 0.619, 0.225, 0.35, 0.525, 0.15, 0.525, 0.15, 0.5, 0.35, 0.5, 0.625, 0.275, 0.625, 0.475, 0.619, 0.475, 0.619, 0.275, 0.619, 0.525, 0.381, 0.525, 0.381, 0.475, 0.619, 0.475, 0.35, 0.725, 0.35, 0.525, 0.381, 0.525, 0.381, 0.725, 0.65, 0.525, 0.65, 0.725, 0.619, 0.725, 0.619, 0.525, 0.619, 0.775, 0.381, 0.775, 0.381, 0.725, 0.619, 0.725, 0.15, 0.725, 0.35, 0.725, 0.35, 0.75, 0.15, 0.75, 0.625, 0.775, 0.625, 0.975, 0.619, 0.975, 0.619, 0.775, 0.15, 0.525, 0.35, 0.525, 0.35, 0.725, 0.15, 0.725])
me_cube_003.materials.append(mat_honey)
me_cube_003.update()
me_cube_004 = bpy.data.meshes.new('Cube.004')
me_cube_004.from_pydata([(-0.322, 0.038, 0.945), (-0.322, 0.03, 0.953), (-0.33, 0.038, 0.953), (-0.322, 0.03, 0.997), (-0.322, 0.038, 1.005), (-0.33, 0.038, 0.997), (-0.322, 0.082, 0.945), (-0.33, 0.082, 0.953), (-0.322, 0.09, 0.953), (-0.322, 0.082, 1.005), (-0.322, 0.09, 0.997), (-0.33, 0.082, 0.997), (0.322, 0.038, 0.945), (0.33, 0.038, 0.953), (0.322, 0.03, 0.953), (0.322, 0.038, 1.005), (0.322, 0.03, 0.997), (0.33, 0.038, 0.997), (0.322, 0.082, 0.945), (0.322, 0.09, 0.953), (0.33, 0.082, 0.953), (0.322, 0.082, 1.005), (0.33, 0.082, 0.997), (0.322, 0.09, 0.997)], [], [(14, 16, 3, 1), (20, 22, 17, 13), (21, 9, 4, 15), (2, 5, 11, 7), (8, 10, 23, 19), (0, 1, 2), (3, 4, 5), (6, 7, 8), (9, 10, 11), (12, 13, 14), (15, 16, 17), (18, 19, 20), (21, 22, 23), (6, 0, 2, 7), (1, 3, 5, 2), (4, 9, 11, 5), (10, 8, 7, 11), (18, 6, 8, 19), (9, 21, 23, 10), (22, 20, 19, 23), (12, 18, 20, 13), (21, 15, 17, 22), (16, 14, 13, 17), (0, 12, 14, 1), (15, 4, 3, 16), (6, 18, 12, 0)])
_uv = me_cube_004.uv_layers.new(name='UVMap')
_uv.uv.foreach_set('vector', [0.4083, 0.753, 0.5917, 0.753, 0.5917, 0.997, 0.4083, 0.997, 0.4083, 0.5333, 0.5917, 0.5333, 0.5917, 0.7167, 0.4083, 0.7167, 0.628, 0.5333, 0.872, 0.5333, 0.872, 0.7167, 0.628, 0.7167, 0.4083, 0.03333, 0.5917, 0.03333, 0.5917, 0.2167, 0.4083, 0.2167, 0.4083, 0.253, 0.5917, 0.253, 0.5917, 0.497, 0.4083, 0.497, 0.128, 0.7167, 0.128, 0.75, 0.125, 0.7167, 0.5917, 0.997, 0.625, 0.997, 0.5917, 1.0, 0.128, 0.5333, 0.125, 0.5333, 0.128, 0.5, 0.625, 0.253, 0.5917, 0.253, 0.5917, 0.25, 0.372, 0.7167, 0.375, 0.7167, 0.372, 0.75, 0.625, 0.753, 0.5917, 0.753, 0.5917, 0.75, 0.372, 0.5333, 0.372, 0.5, 0.375, 0.5333, 0.625, 0.5333, 0.5917, 0.5333, 0.5917, 0.5, 0.128, 0.5333, 0.128, 0.7167, 0.125, 0.7167, 0.125, 0.5333, 0.4083, 0.0, 0.5917, 0.0, 0.5917, 0.03333, 0.4083, 0.03333, 0.625, 0.03333, 0.625, 0.2167, 0.5917, 0.2167, 0.5917, 0.03333, 0.5917, 0.253, 0.4083, 0.253, 0.4083, 0.2167, 0.5917, 0.2167, 0.372, 0.5333, 0.128, 0.5333, 0.128, 0.5, 0.372, 0.5, 0.625, 0.253, 0.625, 0.497, 0.5917, 0.497, 0.5917, 0.253, 0.5917, 0.5333, 0.4083, 0.5333, 0.4083, 0.497, 0.5917, 0.497, 0.372, 0.7167, 0.372, 0.5333, 0.4083, 0.5333, 0.4083, 0.7167, 0.628, 0.5333, 0.628, 0.7167, 0.5917, 0.7167, 0.5917, 0.5333, 0.5917, 0.753, 0.4083, 0.753, 0.4083, 0.7167, 0.5917, 0.7167, 0.128, 0.7167, 0.372, 0.7167, 0.372, 0.75, 0.128, 0.75, 0.625, 0.753, 0.625, 0.997, 0.5917, 0.997, 0.5917, 0.753, 0.128, 0.5333, 0.372, 0.5333, 0.372, 0.7167, 0.128, 0.7167])
me_cube_004.materials.append(mat_honey)
me_cube_004.update()
me_cube_005 = bpy.data.meshes.new('Cube.005')
me_cube_005.from_pydata([(-0.014, 0.041, 1.02), (-0.014, 0.035, 1.026), (-0.02, 0.041, 1.026), (-0.014, 0.035, 1.054), (-0.014, 0.041, 1.06), (-0.02, 0.041, 1.054), (-0.014, 0.079, 1.02), (-0.02, 0.079, 1.026), (-0.014, 0.085, 1.026), (-0.014, 0.079, 1.06), (-0.014, 0.085, 1.054), (-0.02, 0.079, 1.054), (0.194, 0.041, 1.02), (0.2, 0.041, 1.026), (0.194, 0.035, 1.026), (0.194, 0.041, 1.06), (0.194, 0.035, 1.054), (0.2, 0.041, 1.054), (0.194, 0.079, 1.02), (0.194, 0.085, 1.026), (0.2, 0.079, 1.026), (0.194, 0.079, 1.06), (0.2, 0.079, 1.054), (0.194, 0.085, 1.054)], [], [(14, 16, 3, 1), (20, 22, 17, 13), (21, 9, 4, 15), (2, 5, 11, 7), (8, 10, 23, 19), (0, 1, 2), (3, 4, 5), (6, 7, 8), (9, 10, 11), (12, 13, 14), (15, 16, 17), (18, 19, 20), (21, 22, 23), (6, 0, 2, 7), (1, 3, 5, 2), (4, 9, 11, 5), (10, 8, 7, 11), (18, 6, 8, 19), (9, 21, 23, 10), (22, 20, 19, 23), (12, 18, 20, 13), (21, 15, 17, 22), (16, 14, 13, 17), (0, 12, 14, 1), (15, 4, 3, 16), (6, 18, 12, 0)])
_uv = me_cube_005.uv_layers.new(name='UVMap')
_uv.uv.foreach_set('vector', [0.4125, 0.7568, 0.5875, 0.7568, 0.5875, 0.9932, 0.4125, 0.9932, 0.4125, 0.53, 0.5875, 0.53, 0.5875, 0.72, 0.4125, 0.72, 0.6318, 0.53, 0.8682, 0.53, 0.8682, 0.72, 0.6318, 0.72, 0.4125, 0.03, 0.5875, 0.03, 0.5875, 0.22, 0.4125, 0.22, 0.4125, 0.2568, 0.5875, 0.2568, 0.5875, 0.4932, 0.4125, 0.4932, 0.1318, 0.72, 0.1318, 0.75, 0.125, 0.72, 0.5875, 0.9932, 0.625, 0.9932, 0.5875, 1.0, 0.1318, 0.53, 0.125, 0.53, 0.1318, 0.5, 0.625, 0.2568, 0.5875, 0.2568, 0.5875, 0.25, 0.3682, 0.72, 0.375, 0.72, 0.3682, 0.75, 0.625, 0.7568, 0.5875, 0.7568, 0.5875, 0.75, 0.3682, 0.53, 0.3682, 0.5, 0.375, 0.53, 0.625, 0.53, 0.5875, 0.53, 0.5875, 0.5, 0.1318, 0.53, 0.1318, 0.72, 0.125, 0.72, 0.125, 0.53, 0.4125, 0.0, 0.5875, 0.0, 0.5875, 0.03, 0.4125, 0.03, 0.625, 0.03, 0.625, 0.22, 0.5875, 0.22, 0.5875, 0.03, 0.5875, 0.2568, 0.4125, 0.2568, 0.4125, 0.22, 0.5875, 0.22, 0.3682, 0.53, 0.1318, 0.53, 0.1318, 0.5, 0.3682, 0.5, 0.625, 0.2568, 0.625, 0.4932, 0.5875, 0.4932, 0.5875, 0.2568, 0.5875, 0.53, 0.4125, 0.53, 0.4125, 0.4932, 0.5875, 0.4932, 0.3682, 0.72, 0.3682, 0.53, 0.4125, 0.53, 0.4125, 0.72, 0.6318, 0.53, 0.6318, 0.72, 0.5875, 0.72, 0.5875, 0.53, 0.5875, 0.7568, 0.4125, 0.7568, 0.4125, 0.72, 0.5875, 0.72, 0.1318, 0.72, 0.3682, 0.72, 0.3682, 0.75, 0.1318, 0.75, 0.625, 0.7568, 0.625, 0.9932, 0.5875, 0.9932, 0.5875, 0.7568, 0.1318, 0.53, 0.3682, 0.53, 0.3682, 0.72, 0.1318, 0.72])
me_cube_005.materials.append(mat_sand)
me_cube_005.update()

# ---- objects
ob_extractor_drum = bpy.data.objects.new('Extractor drum', me_extractor_drum)
ob_extractor_center_shaft = bpy.data.objects.new('Extractor center shaft', me_extractor_center_shaft)
ob_hand_crank_grip = bpy.data.objects.new('Hand crank grip', me_hand_crank_grip)
ob_basket_crossbar = bpy.data.objects.new('Basket crossbar', me_basket_crossbar)
ob_basket_rail = bpy.data.objects.new('Basket rail', me_basket_rail)
ob_basket_rail_001 = bpy.data.objects.new('Basket rail.001', me_basket_rail_001)
ob_basket_crossbar_001 = bpy.data.objects.new('Basket crossbar.001', me_basket_crossbar_001)
ob_basket_rail_002 = bpy.data.objects.new('Basket rail.002', me_basket_rail_002)
ob_basket_rail_003 = bpy.data.objects.new('Basket rail.003', me_basket_rail_003)
ob_basket_upright = bpy.data.objects.new('Basket upright', me_basket_upright)
ob_basket_upright_001 = bpy.data.objects.new('Basket upright.001', me_basket_upright_001)
ob_basket_upright_002 = bpy.data.objects.new('Basket upright.002', me_basket_upright_002)
ob_basket_upright_003 = bpy.data.objects.new('Basket upright.003', me_basket_upright_003)
ob_open_honey_outlet = bpy.data.objects.new('Open honey outlet', me_open_honey_outlet)
ob_extractor_leg = bpy.data.objects.new('Extractor leg', me_cube_001)
ob_extractor_leg_001 = bpy.data.objects.new('Extractor leg.001', me_cube_002)
ob_extractor_leg_002 = bpy.data.objects.new('Extractor leg.002', me_cube_003)
ob_extractor_rim_bridge = bpy.data.objects.new('Extractor rim bridge', me_cube_004)
ob_hand_crank_arm = bpy.data.objects.new('Hand crank arm', me_cube_005)

# ---- transforms, parenting, visibility, modifiers, constraints
ob_extractor_drum.location = (0.0, 0.0, 0.0)
ob_extractor_center_shaft.location = (0.0, 0.0, 0.0)
ob_hand_crank_grip.location = (0.0, 0.0, 0.0)
ob_basket_crossbar.location = (0.0, 0.0, 0.0)
ob_basket_rail.location = (0.0, 0.0, 0.0)
ob_basket_rail_001.location = (0.0, 0.0, 0.0)
ob_basket_crossbar_001.location = (0.0, 0.0, 0.0)
ob_basket_rail_002.location = (0.0, 0.0, 0.0)
ob_basket_rail_003.location = (0.0, 0.0, 0.0)
ob_basket_upright.location = (0.0, 0.0, 0.0)
ob_basket_upright_001.location = (0.0, 0.0, 0.0)
ob_basket_upright_002.location = (0.0, 0.0, 0.0)
ob_basket_upright_003.location = (0.0, 0.0, 0.0)
ob_open_honey_outlet.location = (0.0, 0.0, 0.0)
ob_extractor_leg.location = (0.0, 0.0, 0.0)
ob_extractor_leg_001.location = (0.0, 0.0, 0.0)
ob_extractor_leg_002.location = (0.0, 0.0, 0.0)
ob_extractor_rim_bridge.location = (0.0, 0.0, 0.0)
ob_hand_crank_arm.location = (0.0, 0.0, 0.0)

# ---- collection membership
scene.collection.objects.link(ob_extractor_drum)
scene.collection.objects.link(ob_extractor_center_shaft)
scene.collection.objects.link(ob_hand_crank_grip)
scene.collection.objects.link(ob_basket_crossbar)
scene.collection.objects.link(ob_basket_rail)
scene.collection.objects.link(ob_basket_rail_001)
scene.collection.objects.link(ob_basket_crossbar_001)
scene.collection.objects.link(ob_basket_rail_002)
scene.collection.objects.link(ob_basket_rail_003)
scene.collection.objects.link(ob_basket_upright)
scene.collection.objects.link(ob_basket_upright_001)
scene.collection.objects.link(ob_basket_upright_002)
scene.collection.objects.link(ob_basket_upright_003)
scene.collection.objects.link(ob_open_honey_outlet)
col_collection.objects.link(ob_extractor_leg)
col_collection.objects.link(ob_extractor_leg_001)
col_collection.objects.link(ob_extractor_leg_002)
col_collection.objects.link(ob_extractor_rim_bridge)
col_collection.objects.link(ob_hand_crank_arm)

# ---- scene / render settings (as saved in the file)
scene.frame_start = 1; scene.frame_end = 250; scene.frame_set(1)
scene.render.engine = 'BLENDER_EEVEE_NEXT'
bpy.context.view_layer.update()

# ---- added for rendering (the .blend has no active camera and no usable light): camera, sun
cam_auto = bpy.data.cameras.new('AutoCamera')
cam_auto.lens = 50.0
cam_auto.sensor_width = 36.0
cam_auto.clip_end = 1000.0
ob_auto_camera = bpy.data.objects.new('AutoCamera', cam_auto)
scene.collection.objects.link(ob_auto_camera)
ob_auto_camera.location = (1.41402, -1.69682, 1.70622)
ob_auto_camera.rotation_euler = (1.09748, -7.21219e-08, 0.694738)
scene.camera = ob_auto_camera
light_auto_sun = bpy.data.lights.new('AutoSun', 'SUN')
light_auto_sun.energy = 3.0
light_auto_sun.angle = 0.0523599
ob_auto_sun = bpy.data.objects.new('AutoSun', light_auto_sun)
scene.collection.objects.link(ob_auto_sun)
ob_auto_sun.rotation_euler = (0.872665, 0.174533, 0.523599)
bpy.context.view_layer.update()
